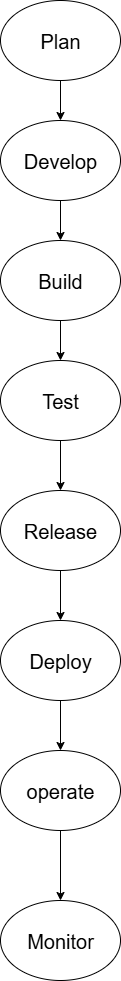

The diagram above was exported from draw.io. Its source (the exported page's mxGraphModel, read from the mxfile embedded in the PNG):
<mxGraphModel dx="1895" dy="1022" grid="1" gridSize="10" guides="1" tooltips="1" connect="1" arrows="1" fold="1" page="1" pageScale="1" pageWidth="850" pageHeight="1100" math="0" shadow="0">
  <root>
    <mxCell id="0" />
    <mxCell id="1" parent="0" />
    <mxCell id="69Ezd-6IZyaOuaCxRjAv-9" style="edgeStyle=orthogonalEdgeStyle;rounded=0;orthogonalLoop=1;jettySize=auto;html=1;exitX=0.5;exitY=1;exitDx=0;exitDy=0;entryX=0.5;entryY=0;entryDx=0;entryDy=0;labelBackgroundColor=none;fontColor=default;" edge="1" parent="1" source="69Ezd-6IZyaOuaCxRjAv-1" target="69Ezd-6IZyaOuaCxRjAv-2">
      <mxGeometry relative="1" as="geometry" />
    </mxCell>
    <mxCell id="69Ezd-6IZyaOuaCxRjAv-1" value="" style="ellipse;whiteSpace=wrap;html=1;fontFamily=Helvetica;labelBackgroundColor=none;" vertex="1" parent="1">
      <mxGeometry x="340" y="40" width="120" height="80" as="geometry" />
    </mxCell>
    <mxCell id="69Ezd-6IZyaOuaCxRjAv-10" style="edgeStyle=orthogonalEdgeStyle;rounded=0;orthogonalLoop=1;jettySize=auto;html=1;exitX=0.5;exitY=1;exitDx=0;exitDy=0;labelBackgroundColor=none;fontColor=default;" edge="1" parent="1" source="69Ezd-6IZyaOuaCxRjAv-2" target="69Ezd-6IZyaOuaCxRjAv-4">
      <mxGeometry relative="1" as="geometry" />
    </mxCell>
    <mxCell id="69Ezd-6IZyaOuaCxRjAv-2" value="" style="ellipse;whiteSpace=wrap;html=1;labelBackgroundColor=none;" vertex="1" parent="1">
      <mxGeometry x="340" y="160" width="120" height="80" as="geometry" />
    </mxCell>
    <mxCell id="69Ezd-6IZyaOuaCxRjAv-11" style="edgeStyle=orthogonalEdgeStyle;rounded=0;orthogonalLoop=1;jettySize=auto;html=1;exitX=0.5;exitY=1;exitDx=0;exitDy=0;entryX=0.5;entryY=0;entryDx=0;entryDy=0;labelBackgroundColor=none;fontColor=default;" edge="1" parent="1" source="69Ezd-6IZyaOuaCxRjAv-4" target="69Ezd-6IZyaOuaCxRjAv-5">
      <mxGeometry relative="1" as="geometry" />
    </mxCell>
    <mxCell id="69Ezd-6IZyaOuaCxRjAv-4" value="" style="ellipse;whiteSpace=wrap;html=1;labelBackgroundColor=none;" vertex="1" parent="1">
      <mxGeometry x="340" y="280" width="120" height="80" as="geometry" />
    </mxCell>
    <mxCell id="69Ezd-6IZyaOuaCxRjAv-14" style="edgeStyle=orthogonalEdgeStyle;rounded=0;orthogonalLoop=1;jettySize=auto;html=1;exitX=0.5;exitY=1;exitDx=0;exitDy=0;entryX=0.5;entryY=0;entryDx=0;entryDy=0;labelBackgroundColor=none;fontColor=default;" edge="1" parent="1" source="69Ezd-6IZyaOuaCxRjAv-5" target="69Ezd-6IZyaOuaCxRjAv-6">
      <mxGeometry relative="1" as="geometry" />
    </mxCell>
    <mxCell id="69Ezd-6IZyaOuaCxRjAv-5" value="" style="ellipse;whiteSpace=wrap;html=1;labelBackgroundColor=none;" vertex="1" parent="1">
      <mxGeometry x="340" y="400" width="120" height="80" as="geometry" />
    </mxCell>
    <mxCell id="69Ezd-6IZyaOuaCxRjAv-15" style="edgeStyle=orthogonalEdgeStyle;rounded=0;orthogonalLoop=1;jettySize=auto;html=1;exitX=0.5;exitY=1;exitDx=0;exitDy=0;entryX=0.5;entryY=0;entryDx=0;entryDy=0;labelBackgroundColor=none;fontColor=default;" edge="1" parent="1" source="69Ezd-6IZyaOuaCxRjAv-6" target="69Ezd-6IZyaOuaCxRjAv-7">
      <mxGeometry relative="1" as="geometry" />
    </mxCell>
    <mxCell id="69Ezd-6IZyaOuaCxRjAv-6" value="" style="ellipse;whiteSpace=wrap;html=1;labelBackgroundColor=none;" vertex="1" parent="1">
      <mxGeometry x="340" y="530" width="120" height="80" as="geometry" />
    </mxCell>
    <mxCell id="69Ezd-6IZyaOuaCxRjAv-16" style="edgeStyle=orthogonalEdgeStyle;rounded=0;orthogonalLoop=1;jettySize=auto;html=1;exitX=0.5;exitY=1;exitDx=0;exitDy=0;entryX=0.5;entryY=0;entryDx=0;entryDy=0;labelBackgroundColor=none;fontColor=default;" edge="1" parent="1" source="69Ezd-6IZyaOuaCxRjAv-7" target="69Ezd-6IZyaOuaCxRjAv-8">
      <mxGeometry relative="1" as="geometry" />
    </mxCell>
    <mxCell id="69Ezd-6IZyaOuaCxRjAv-7" value="" style="ellipse;whiteSpace=wrap;html=1;labelBackgroundColor=none;" vertex="1" parent="1">
      <mxGeometry x="340" y="660" width="120" height="80" as="geometry" />
    </mxCell>
    <mxCell id="69Ezd-6IZyaOuaCxRjAv-18" style="edgeStyle=orthogonalEdgeStyle;rounded=0;orthogonalLoop=1;jettySize=auto;html=1;exitX=0.5;exitY=1;exitDx=0;exitDy=0;entryX=0.5;entryY=0;entryDx=0;entryDy=0;labelBackgroundColor=none;fontColor=default;" edge="1" parent="1" source="69Ezd-6IZyaOuaCxRjAv-8" target="69Ezd-6IZyaOuaCxRjAv-17">
      <mxGeometry relative="1" as="geometry" />
    </mxCell>
    <mxCell id="69Ezd-6IZyaOuaCxRjAv-8" value="" style="ellipse;whiteSpace=wrap;html=1;labelBackgroundColor=none;" vertex="1" parent="1">
      <mxGeometry x="340" y="790" width="120" height="80" as="geometry" />
    </mxCell>
    <mxCell id="69Ezd-6IZyaOuaCxRjAv-17" value="" style="ellipse;whiteSpace=wrap;html=1;labelBackgroundColor=none;" vertex="1" parent="1">
      <mxGeometry x="340" y="940" width="120" height="80" as="geometry" />
    </mxCell>
    <mxCell id="69Ezd-6IZyaOuaCxRjAv-19" value="Plan" style="text;strokeColor=none;align=center;fillColor=none;html=1;verticalAlign=middle;whiteSpace=wrap;rounded=0;fontSize=20;labelBackgroundColor=none;" vertex="1" parent="1">
      <mxGeometry x="370" y="65" width="60" height="30" as="geometry" />
    </mxCell>
    <mxCell id="69Ezd-6IZyaOuaCxRjAv-20" value="Develop" style="text;strokeColor=none;align=center;fillColor=none;html=1;verticalAlign=middle;whiteSpace=wrap;rounded=0;fontSize=20;labelBackgroundColor=none;" vertex="1" parent="1">
      <mxGeometry x="370" y="185" width="60" height="30" as="geometry" />
    </mxCell>
    <mxCell id="69Ezd-6IZyaOuaCxRjAv-21" value="&lt;span style=&quot;font-size: 20px;&quot;&gt;Build&lt;/span&gt;" style="text;strokeColor=none;align=center;fillColor=none;html=1;verticalAlign=middle;whiteSpace=wrap;rounded=0;labelBackgroundColor=none;" vertex="1" parent="1">
      <mxGeometry x="370" y="305" width="60" height="30" as="geometry" />
    </mxCell>
    <mxCell id="69Ezd-6IZyaOuaCxRjAv-22" value="Test" style="text;strokeColor=none;align=center;fillColor=none;html=1;verticalAlign=middle;whiteSpace=wrap;rounded=0;fontSize=20;labelBackgroundColor=none;" vertex="1" parent="1">
      <mxGeometry x="370" y="425" width="60" height="30" as="geometry" />
    </mxCell>
    <mxCell id="69Ezd-6IZyaOuaCxRjAv-23" value="Release" style="text;strokeColor=none;align=center;fillColor=none;html=1;verticalAlign=middle;whiteSpace=wrap;rounded=0;fontSize=20;labelBackgroundColor=none;" vertex="1" parent="1">
      <mxGeometry x="370" y="555" width="60" height="30" as="geometry" />
    </mxCell>
    <mxCell id="69Ezd-6IZyaOuaCxRjAv-24" value="Deploy" style="text;strokeColor=none;align=center;fillColor=none;html=1;verticalAlign=middle;whiteSpace=wrap;rounded=0;fontSize=20;labelBackgroundColor=none;" vertex="1" parent="1">
      <mxGeometry x="370" y="685" width="60" height="30" as="geometry" />
    </mxCell>
    <mxCell id="69Ezd-6IZyaOuaCxRjAv-26" value="operate" style="text;strokeColor=none;align=center;fillColor=none;html=1;verticalAlign=middle;whiteSpace=wrap;rounded=0;fontSize=20;labelBackgroundColor=none;" vertex="1" parent="1">
      <mxGeometry x="370" y="815" width="60" height="30" as="geometry" />
    </mxCell>
    <mxCell id="69Ezd-6IZyaOuaCxRjAv-27" value="Monitor" style="text;strokeColor=none;align=center;fillColor=none;html=1;verticalAlign=middle;whiteSpace=wrap;rounded=0;fontSize=20;labelBackgroundColor=none;" vertex="1" parent="1">
      <mxGeometry x="370" y="965" width="60" height="30" as="geometry" />
    </mxCell>
  </root>
</mxGraphModel>